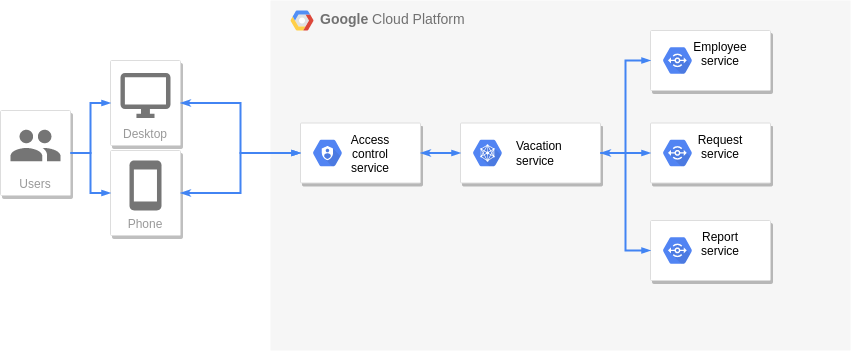

The diagram above was exported from draw.io. Its source (the exported page's mxGraphModel, read from the mxfile embedded in the PNG):
<mxGraphModel dx="1038" dy="545" grid="1" gridSize="10" guides="1" tooltips="1" connect="1" arrows="1" fold="1" page="1" pageScale="1" pageWidth="1169" pageHeight="827" background="#ffffff" math="0" shadow="0">
  <root>
    <mxCell id="0" />
    <mxCell id="1" parent="0" />
    <mxCell id="guBelDvgVrW2T_cDTcxj-720" value="Users" style="strokeColor=#dddddd;shadow=1;strokeWidth=1;rounded=1;absoluteArcSize=1;arcSize=2;labelPosition=center;verticalLabelPosition=middle;align=center;verticalAlign=bottom;spacingLeft=0;fontColor=#999999;fontSize=12;whiteSpace=wrap;spacingBottom=2;" vertex="1" parent="1">
      <mxGeometry x="30" y="190" width="70" height="85" as="geometry" />
    </mxCell>
    <mxCell id="guBelDvgVrW2T_cDTcxj-721" value="" style="dashed=0;connectable=0;html=1;fillColor=#757575;strokeColor=none;shape=mxgraph.gcp2.users;part=1;" vertex="1" parent="guBelDvgVrW2T_cDTcxj-720">
      <mxGeometry x="0.5" width="50" height="31.5" relative="1" as="geometry">
        <mxPoint x="-25" y="19.25" as="offset" />
      </mxGeometry>
    </mxCell>
    <mxCell id="guBelDvgVrW2T_cDTcxj-722" value="Desktop" style="strokeColor=#dddddd;shadow=1;strokeWidth=1;rounded=1;absoluteArcSize=1;arcSize=2;labelPosition=center;verticalLabelPosition=middle;align=center;verticalAlign=bottom;spacingLeft=0;fontColor=#999999;fontSize=12;whiteSpace=wrap;spacingBottom=2;" vertex="1" parent="1">
      <mxGeometry x="140" y="140" width="70" height="85" as="geometry" />
    </mxCell>
    <mxCell id="guBelDvgVrW2T_cDTcxj-723" value="" style="dashed=0;connectable=0;html=1;fillColor=#757575;strokeColor=none;shape=mxgraph.gcp2.desktop;part=1;" vertex="1" parent="guBelDvgVrW2T_cDTcxj-722">
      <mxGeometry x="0.5" width="50" height="45" relative="1" as="geometry">
        <mxPoint x="-25" y="12.5" as="offset" />
      </mxGeometry>
    </mxCell>
    <mxCell id="guBelDvgVrW2T_cDTcxj-724" value="Phone" style="strokeColor=#dddddd;shadow=1;strokeWidth=1;rounded=1;absoluteArcSize=1;arcSize=2;labelPosition=center;verticalLabelPosition=middle;align=center;verticalAlign=bottom;spacingLeft=0;fontColor=#999999;fontSize=12;whiteSpace=wrap;spacingBottom=2;" vertex="1" parent="1">
      <mxGeometry x="140" y="230" width="70" height="85" as="geometry" />
    </mxCell>
    <mxCell id="guBelDvgVrW2T_cDTcxj-725" value="" style="dashed=0;connectable=0;html=1;fillColor=#757575;strokeColor=none;shape=mxgraph.gcp2.phone;part=1;" vertex="1" parent="guBelDvgVrW2T_cDTcxj-724">
      <mxGeometry x="0.5" width="32" height="50" relative="1" as="geometry">
        <mxPoint x="-16" y="10" as="offset" />
      </mxGeometry>
    </mxCell>
    <mxCell id="guBelDvgVrW2T_cDTcxj-726" value="" style="edgeStyle=orthogonalEdgeStyle;fontSize=12;html=1;endArrow=blockThin;endFill=1;rounded=0;strokeWidth=2;endSize=4;startSize=4;dashed=0;strokeColor=#4284F3;" edge="1" parent="1" source="guBelDvgVrW2T_cDTcxj-720" target="guBelDvgVrW2T_cDTcxj-722">
      <mxGeometry width="100" relative="1" as="geometry">
        <mxPoint x="480" y="320" as="sourcePoint" />
        <mxPoint x="580" y="320" as="targetPoint" />
      </mxGeometry>
    </mxCell>
    <mxCell id="guBelDvgVrW2T_cDTcxj-727" value="" style="edgeStyle=orthogonalEdgeStyle;fontSize=12;html=1;endArrow=blockThin;endFill=1;rounded=0;strokeWidth=2;endSize=4;startSize=4;dashed=0;strokeColor=#4284F3;" edge="1" parent="1" source="guBelDvgVrW2T_cDTcxj-720" target="guBelDvgVrW2T_cDTcxj-724">
      <mxGeometry width="100" relative="1" as="geometry">
        <mxPoint x="480" y="320" as="sourcePoint" />
        <mxPoint x="580" y="320" as="targetPoint" />
      </mxGeometry>
    </mxCell>
    <mxCell id="guBelDvgVrW2T_cDTcxj-728" value="&lt;b&gt;Google &lt;/b&gt;Cloud Platform" style="fillColor=#F6F6F6;strokeColor=none;shadow=0;gradientColor=none;fontSize=14;align=left;spacing=10;fontColor=#717171;9E9E9E;verticalAlign=top;spacingTop=-4;fontStyle=0;spacingLeft=40;html=1;" vertex="1" parent="1">
      <mxGeometry x="300" y="80" width="580" height="350" as="geometry" />
    </mxCell>
    <mxCell id="guBelDvgVrW2T_cDTcxj-729" value="" style="shape=mxgraph.gcp2.google_cloud_platform;fillColor=#F6F6F6;strokeColor=none;shadow=0;gradientColor=none;" vertex="1" parent="guBelDvgVrW2T_cDTcxj-728">
      <mxGeometry width="23" height="20" relative="1" as="geometry">
        <mxPoint x="20" y="10" as="offset" />
      </mxGeometry>
    </mxCell>
    <mxCell id="guBelDvgVrW2T_cDTcxj-732" value="Access&#10;control&#10;service" style="strokeColor=#dddddd;shadow=1;strokeWidth=1;rounded=1;absoluteArcSize=1;arcSize=2;spacingLeft=20;" vertex="1" parent="1">
      <mxGeometry x="330" y="202.5" width="120" height="60" as="geometry" />
    </mxCell>
    <mxCell id="guBelDvgVrW2T_cDTcxj-733" value="&lt;div&gt;&lt;br&gt;&lt;/div&gt;&lt;div&gt;&lt;br&gt;&lt;/div&gt;" style="dashed=0;connectable=0;html=1;fillColor=#5184F3;strokeColor=none;shape=mxgraph.gcp2.hexIcon;prIcon=cloud_iam;part=1;labelPosition=right;verticalLabelPosition=middle;align=left;verticalAlign=middle;spacingLeft=5;fontColor=#999999;fontSize=12;" vertex="1" parent="guBelDvgVrW2T_cDTcxj-732">
      <mxGeometry y="0.5" width="44" height="39" relative="1" as="geometry">
        <mxPoint x="5" y="-19.5" as="offset" />
      </mxGeometry>
    </mxCell>
    <mxCell id="guBelDvgVrW2T_cDTcxj-734" value="" style="edgeStyle=orthogonalEdgeStyle;fontSize=12;html=1;endArrow=blockThin;endFill=1;rounded=0;strokeWidth=2;endSize=4;startSize=4;dashed=0;strokeColor=#4284F3;startArrow=classicThin;startFill=1;" edge="1" parent="1" source="guBelDvgVrW2T_cDTcxj-722" target="guBelDvgVrW2T_cDTcxj-732">
      <mxGeometry width="100" relative="1" as="geometry">
        <mxPoint x="480" y="280" as="sourcePoint" />
        <mxPoint x="580" y="280" as="targetPoint" />
      </mxGeometry>
    </mxCell>
    <mxCell id="guBelDvgVrW2T_cDTcxj-735" value="" style="edgeStyle=orthogonalEdgeStyle;fontSize=12;html=1;endArrow=blockThin;endFill=1;rounded=0;strokeWidth=2;endSize=4;startSize=4;dashed=0;strokeColor=#4284F3;entryX=0;entryY=0.5;entryDx=0;entryDy=0;startArrow=classicThin;startFill=1;" edge="1" parent="1" source="guBelDvgVrW2T_cDTcxj-724" target="guBelDvgVrW2T_cDTcxj-732">
      <mxGeometry width="100" relative="1" as="geometry">
        <mxPoint x="480" y="280" as="sourcePoint" />
        <mxPoint x="580" y="280" as="targetPoint" />
      </mxGeometry>
    </mxCell>
    <mxCell id="guBelDvgVrW2T_cDTcxj-737" value="Employee&#10;service&#10;" style="strokeColor=#dddddd;shadow=1;strokeWidth=1;rounded=1;absoluteArcSize=1;arcSize=2;fontColor=#000000;spacingLeft=20;" vertex="1" parent="1">
      <mxGeometry x="680" y="110" width="120" height="60" as="geometry" />
    </mxCell>
    <mxCell id="guBelDvgVrW2T_cDTcxj-738" value="" style="dashed=0;connectable=0;html=1;fillColor=#5184F3;strokeColor=none;shape=mxgraph.gcp2.hexIcon;prIcon=developer_portal;part=1;labelPosition=right;verticalLabelPosition=middle;align=left;verticalAlign=middle;spacingLeft=5;fontColor=#999999;fontSize=12;" vertex="1" parent="guBelDvgVrW2T_cDTcxj-737">
      <mxGeometry y="0.5" width="44" height="39" relative="1" as="geometry">
        <mxPoint x="5" y="-19.5" as="offset" />
      </mxGeometry>
    </mxCell>
    <mxCell id="guBelDvgVrW2T_cDTcxj-739" value="Request&#10;service&#10;" style="strokeColor=#dddddd;shadow=1;strokeWidth=1;rounded=1;absoluteArcSize=1;arcSize=2;fontColor=#000000;spacingLeft=20;" vertex="1" parent="1">
      <mxGeometry x="680" y="202.5" width="120" height="60" as="geometry" />
    </mxCell>
    <mxCell id="guBelDvgVrW2T_cDTcxj-740" value="" style="dashed=0;connectable=0;html=1;fillColor=#5184F3;strokeColor=none;shape=mxgraph.gcp2.hexIcon;prIcon=developer_portal;part=1;labelPosition=right;verticalLabelPosition=middle;align=left;verticalAlign=middle;spacingLeft=5;fontColor=#999999;fontSize=12;" vertex="1" parent="guBelDvgVrW2T_cDTcxj-739">
      <mxGeometry y="0.5" width="44" height="39" relative="1" as="geometry">
        <mxPoint x="5" y="-19.5" as="offset" />
      </mxGeometry>
    </mxCell>
    <mxCell id="guBelDvgVrW2T_cDTcxj-741" value="Report&#10;service&#10;" style="strokeColor=#dddddd;shadow=1;strokeWidth=1;rounded=1;absoluteArcSize=1;arcSize=2;spacingLeft=20;" vertex="1" parent="1">
      <mxGeometry x="680" y="300" width="120" height="60" as="geometry" />
    </mxCell>
    <mxCell id="guBelDvgVrW2T_cDTcxj-742" value="" style="dashed=0;connectable=0;html=1;fillColor=#5184F3;strokeColor=none;shape=mxgraph.gcp2.hexIcon;prIcon=developer_portal;part=1;labelPosition=right;verticalLabelPosition=middle;align=left;verticalAlign=middle;spacingLeft=5;fontColor=#999999;fontSize=12;" vertex="1" parent="guBelDvgVrW2T_cDTcxj-741">
      <mxGeometry y="0.5" width="44" height="39" relative="1" as="geometry">
        <mxPoint x="5" y="-19.5" as="offset" />
      </mxGeometry>
    </mxCell>
    <mxCell id="guBelDvgVrW2T_cDTcxj-744" value="" style="strokeColor=#dddddd;shadow=1;strokeWidth=1;rounded=1;absoluteArcSize=1;arcSize=2;" vertex="1" parent="1">
      <mxGeometry x="490" y="202.5" width="140" height="60" as="geometry" />
    </mxCell>
    <mxCell id="guBelDvgVrW2T_cDTcxj-745" value="&lt;div&gt;&lt;span style=&quot;&quot;&gt;Vacation&lt;/span&gt;&lt;/div&gt;&lt;div&gt;&lt;span style=&quot;&quot;&gt;service&lt;br&gt;&lt;/span&gt;&lt;/div&gt;" style="dashed=0;connectable=0;html=1;fillColor=#5184F3;strokeColor=none;shape=mxgraph.gcp2.hexIcon;prIcon=advanced_solutions_lab;part=1;labelPosition=right;verticalLabelPosition=middle;align=left;verticalAlign=middle;spacingLeft=5;fontColor=#000000;fontSize=12;labelBackgroundColor=#FFFFFF;labelBorderColor=none;" vertex="1" parent="guBelDvgVrW2T_cDTcxj-744">
      <mxGeometry y="0.5" width="44" height="39" relative="1" as="geometry">
        <mxPoint x="5" y="-19.5" as="offset" />
      </mxGeometry>
    </mxCell>
    <mxCell id="guBelDvgVrW2T_cDTcxj-746" value="" style="edgeStyle=orthogonalEdgeStyle;fontSize=12;html=1;endArrow=blockThin;endFill=1;rounded=0;strokeWidth=2;endSize=4;startSize=4;dashed=0;strokeColor=#4284F3;exitX=1;exitY=0.5;exitDx=0;exitDy=0;startArrow=classicThin;startFill=1;" edge="1" parent="1" source="guBelDvgVrW2T_cDTcxj-732" target="guBelDvgVrW2T_cDTcxj-744">
      <mxGeometry width="100" relative="1" as="geometry">
        <mxPoint x="480" y="280" as="sourcePoint" />
        <mxPoint x="580" y="280" as="targetPoint" />
      </mxGeometry>
    </mxCell>
    <mxCell id="guBelDvgVrW2T_cDTcxj-747" value="" style="edgeStyle=orthogonalEdgeStyle;fontSize=12;html=1;endArrow=blockThin;endFill=1;rounded=0;strokeWidth=2;endSize=4;startSize=4;dashed=0;strokeColor=#4284F3;exitX=1;exitY=0.5;exitDx=0;exitDy=0;entryX=0;entryY=0.5;entryDx=0;entryDy=0;" edge="1" parent="1" source="guBelDvgVrW2T_cDTcxj-744" target="guBelDvgVrW2T_cDTcxj-741">
      <mxGeometry width="100" relative="1" as="geometry">
        <mxPoint x="480" y="280" as="sourcePoint" />
        <mxPoint x="580" y="280" as="targetPoint" />
      </mxGeometry>
    </mxCell>
    <mxCell id="guBelDvgVrW2T_cDTcxj-748" value="" style="edgeStyle=orthogonalEdgeStyle;fontSize=12;html=1;endArrow=blockThin;endFill=1;rounded=0;strokeWidth=2;endSize=4;startSize=4;dashed=0;strokeColor=#4284F3;exitX=1;exitY=0.5;exitDx=0;exitDy=0;startArrow=classicThin;startFill=1;" edge="1" parent="1" source="guBelDvgVrW2T_cDTcxj-744" target="guBelDvgVrW2T_cDTcxj-739">
      <mxGeometry width="100" relative="1" as="geometry">
        <mxPoint x="630" y="230" as="sourcePoint" />
        <mxPoint x="580" y="280" as="targetPoint" />
      </mxGeometry>
    </mxCell>
    <mxCell id="guBelDvgVrW2T_cDTcxj-749" value="" style="edgeStyle=orthogonalEdgeStyle;fontSize=12;html=1;endArrow=blockThin;endFill=1;rounded=0;strokeWidth=2;endSize=4;startSize=4;dashed=0;strokeColor=#4284F3;exitX=1;exitY=0.5;exitDx=0;exitDy=0;entryX=0;entryY=0.5;entryDx=0;entryDy=0;" edge="1" parent="1" source="guBelDvgVrW2T_cDTcxj-744" target="guBelDvgVrW2T_cDTcxj-737">
      <mxGeometry width="100" relative="1" as="geometry">
        <mxPoint x="480" y="280" as="sourcePoint" />
        <mxPoint x="580" y="280" as="targetPoint" />
        <Array as="points" />
      </mxGeometry>
    </mxCell>
  </root>
</mxGraphModel>